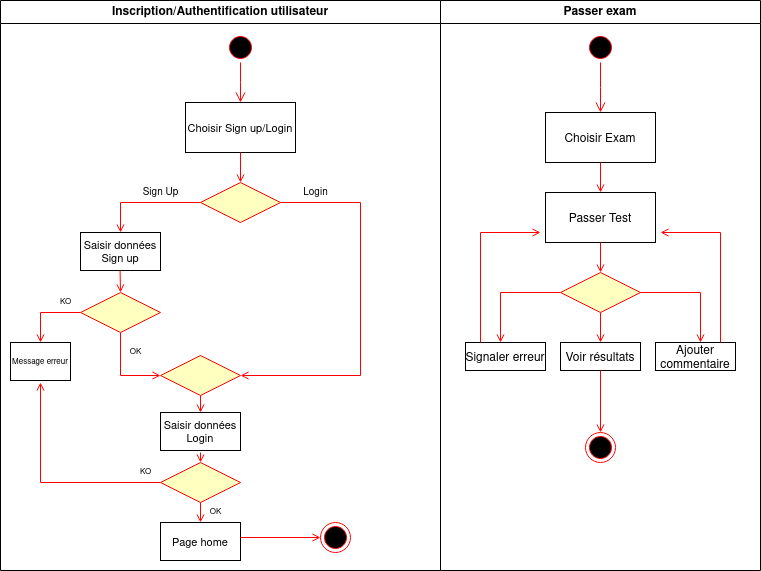

The diagram above was exported from draw.io. Its source (the exported page's mxGraphModel, read from the mxfile embedded in the PNG):
<mxGraphModel dx="1350" dy="767" grid="1" gridSize="10" guides="1" tooltips="1" connect="1" arrows="1" fold="1" page="1" pageScale="1" pageWidth="1169" pageHeight="826" background="#ffffff" math="0" shadow="0">
  <root>
    <mxCell id="0" />
    <mxCell id="1" parent="0" />
    <mxCell id="2" value="Inscription/Authentification utilisateur" style="swimlane;whiteSpace=wrap;startSize=23;" parent="1" vertex="1">
      <mxGeometry x="120" y="128" width="440" height="570" as="geometry" />
    </mxCell>
    <mxCell id="AYHzqLaz71mSjwBMAPul-42" value="" style="rhombus;fillColor=#ffffc0;strokeColor=#ff0000;" parent="2" vertex="1">
      <mxGeometry x="200" y="182" width="80" height="40" as="geometry" />
    </mxCell>
    <mxCell id="5" value="" style="ellipse;shape=startState;fillColor=#000000;strokeColor=#ff0000;" parent="2" vertex="1">
      <mxGeometry x="225" y="32" width="30" height="30" as="geometry" />
    </mxCell>
    <mxCell id="6" value="" style="edgeStyle=elbowEdgeStyle;elbow=horizontal;verticalAlign=bottom;endArrow=open;endSize=8;strokeColor=#FF0000;endFill=1;rounded=0" parent="2" source="5" target="7" edge="1">
      <mxGeometry x="225" y="32" as="geometry">
        <mxPoint x="240" y="102" as="targetPoint" />
      </mxGeometry>
    </mxCell>
    <mxCell id="7" value="Choisir Sign up/Login" style="fontSize=11;" parent="2" vertex="1">
      <mxGeometry x="185" y="102" width="110" height="50" as="geometry" />
    </mxCell>
    <mxCell id="9" value="" style="endArrow=open;strokeColor=#FF0000;endFill=1;rounded=0" parent="2" source="7" edge="1">
      <mxGeometry relative="1" as="geometry">
        <mxPoint x="240" y="182" as="targetPoint" />
      </mxGeometry>
    </mxCell>
    <mxCell id="10" value="Saisir données&#10;Sign up" style="fontSize=11;" parent="2" vertex="1">
      <mxGeometry x="80" y="232" width="80" height="38" as="geometry" />
    </mxCell>
    <mxCell id="AYHzqLaz71mSjwBMAPul-45" value="" style="edgeStyle=elbowEdgeStyle;elbow=horizontal;strokeColor=#FF0000;endArrow=open;endFill=1;rounded=0;exitX=0;exitY=0.5;exitDx=0;exitDy=0;" parent="2" source="AYHzqLaz71mSjwBMAPul-42" edge="1">
      <mxGeometry width="100" height="100" relative="1" as="geometry">
        <mxPoint x="135" y="182" as="sourcePoint" />
        <mxPoint x="120" y="232" as="targetPoint" />
        <Array as="points">
          <mxPoint x="120" y="202" />
        </Array>
      </mxGeometry>
    </mxCell>
    <mxCell id="AYHzqLaz71mSjwBMAPul-56" value="" style="edgeStyle=elbowEdgeStyle;elbow=horizontal;strokeColor=#FF0000;endArrow=open;endFill=1;rounded=0;exitX=1;exitY=0.5;exitDx=0;exitDy=0;entryX=1;entryY=0.5;entryDx=0;entryDy=0;" parent="2" source="AYHzqLaz71mSjwBMAPul-42" target="AYHzqLaz71mSjwBMAPul-65" edge="1">
      <mxGeometry width="100" height="100" relative="1" as="geometry">
        <mxPoint x="320" y="292" as="sourcePoint" />
        <mxPoint x="360" y="262" as="targetPoint" />
        <Array as="points">
          <mxPoint x="360" y="202" />
        </Array>
      </mxGeometry>
    </mxCell>
    <mxCell id="AYHzqLaz71mSjwBMAPul-57" value="" style="rhombus;fillColor=#ffffc0;strokeColor=#ff0000;" parent="2" vertex="1">
      <mxGeometry x="80" y="292" width="80" height="40" as="geometry" />
    </mxCell>
    <mxCell id="AYHzqLaz71mSjwBMAPul-58" value="" style="endArrow=open;strokeColor=#FF0000;endFill=1;rounded=0" parent="2" edge="1">
      <mxGeometry relative="1" as="geometry">
        <mxPoint x="119.58" y="270" as="sourcePoint" />
        <mxPoint x="120" y="292" as="targetPoint" />
      </mxGeometry>
    </mxCell>
    <mxCell id="AYHzqLaz71mSjwBMAPul-61" value="Message erreur" style="fontSize=8;" parent="2" vertex="1">
      <mxGeometry x="10" y="342" width="60" height="38" as="geometry" />
    </mxCell>
    <mxCell id="AYHzqLaz71mSjwBMAPul-63" value="" style="edgeStyle=elbowEdgeStyle;elbow=horizontal;strokeColor=#FF0000;endArrow=open;endFill=1;rounded=0;" parent="2" edge="1">
      <mxGeometry width="100" height="100" relative="1" as="geometry">
        <mxPoint x="80" y="312" as="sourcePoint" />
        <mxPoint x="40" y="342" as="targetPoint" />
        <Array as="points">
          <mxPoint x="40" y="312" />
        </Array>
      </mxGeometry>
    </mxCell>
    <mxCell id="AYHzqLaz71mSjwBMAPul-64" value="" style="edgeStyle=elbowEdgeStyle;elbow=horizontal;strokeColor=#FF0000;endArrow=open;endFill=1;rounded=0" parent="2" edge="1">
      <mxGeometry width="100" height="100" relative="1" as="geometry">
        <mxPoint x="120" y="332" as="sourcePoint" />
        <mxPoint x="160" y="375" as="targetPoint" />
        <Array as="points">
          <mxPoint x="120" y="357" />
        </Array>
      </mxGeometry>
    </mxCell>
    <mxCell id="AYHzqLaz71mSjwBMAPul-65" value="" style="rhombus;fillColor=#ffffc0;strokeColor=#ff0000;" parent="2" vertex="1">
      <mxGeometry x="160" y="355" width="80" height="40" as="geometry" />
    </mxCell>
    <mxCell id="AYHzqLaz71mSjwBMAPul-66" value="" style="rhombus;fillColor=#ffffc0;strokeColor=#ff0000;" parent="2" vertex="1">
      <mxGeometry x="160" y="462" width="80" height="40" as="geometry" />
    </mxCell>
    <mxCell id="AYHzqLaz71mSjwBMAPul-67" value="" style="endArrow=open;strokeColor=#FF0000;endFill=1;rounded=0;exitX=0.5;exitY=1;exitDx=0;exitDy=0;" parent="2" source="AYHzqLaz71mSjwBMAPul-65" edge="1">
      <mxGeometry relative="1" as="geometry">
        <mxPoint x="249.57999999999993" y="408" as="sourcePoint" />
        <mxPoint x="200" y="412" as="targetPoint" />
      </mxGeometry>
    </mxCell>
    <mxCell id="AYHzqLaz71mSjwBMAPul-69" value="" style="endArrow=open;strokeColor=#FF0000;endFill=1;rounded=0;entryX=0.5;entryY=0;entryDx=0;entryDy=0;" parent="2" target="AYHzqLaz71mSjwBMAPul-70" edge="1">
      <mxGeometry relative="1" as="geometry">
        <mxPoint x="200" y="502" as="sourcePoint" />
        <mxPoint x="200" y="512" as="targetPoint" />
      </mxGeometry>
    </mxCell>
    <mxCell id="AYHzqLaz71mSjwBMAPul-70" value="Page home" style="fontSize=11;" parent="2" vertex="1">
      <mxGeometry x="160" y="522" width="80" height="38" as="geometry" />
    </mxCell>
    <mxCell id="AYHzqLaz71mSjwBMAPul-71" value="OK" style="text;html=1;align=center;verticalAlign=middle;resizable=0;points=[];autosize=1;fontSize=8;" parent="2" vertex="1">
      <mxGeometry x="120" y="342" width="30" height="20" as="geometry" />
    </mxCell>
    <mxCell id="AYHzqLaz71mSjwBMAPul-72" value="OK" style="text;html=1;align=center;verticalAlign=middle;resizable=0;points=[];autosize=1;fontSize=8;" parent="2" vertex="1">
      <mxGeometry x="200" y="502" width="30" height="20" as="geometry" />
    </mxCell>
    <mxCell id="AYHzqLaz71mSjwBMAPul-73" value="KO" style="text;html=1;align=center;verticalAlign=middle;resizable=0;points=[];autosize=1;fontSize=8;" parent="2" vertex="1">
      <mxGeometry x="50" y="292" width="30" height="20" as="geometry" />
    </mxCell>
    <mxCell id="AYHzqLaz71mSjwBMAPul-74" value="KO" style="text;html=1;align=center;verticalAlign=middle;resizable=0;points=[];autosize=1;fontSize=8;" parent="2" vertex="1">
      <mxGeometry x="130" y="462" width="30" height="20" as="geometry" />
    </mxCell>
    <mxCell id="AYHzqLaz71mSjwBMAPul-98" value="&lt;font style=&quot;font-size: 10px&quot;&gt;Sign Up&lt;/font&gt;" style="text;html=1;align=center;verticalAlign=middle;resizable=0;points=[];autosize=1;fontSize=8;strokeWidth=1;" parent="2" vertex="1">
      <mxGeometry x="135" y="182" width="50" height="20" as="geometry" />
    </mxCell>
    <mxCell id="AYHzqLaz71mSjwBMAPul-99" value="&lt;font style=&quot;font-size: 10px&quot;&gt;Login&lt;/font&gt;" style="text;html=1;align=center;verticalAlign=middle;resizable=0;points=[];autosize=1;fontSize=8;strokeWidth=1;" parent="2" vertex="1">
      <mxGeometry x="295" y="182" width="40" height="20" as="geometry" />
    </mxCell>
    <mxCell id="AYHzqLaz71mSjwBMAPul-100" value="Saisir données&#10;Login" style="fontSize=11;" parent="2" vertex="1">
      <mxGeometry x="160" y="412" width="80" height="38" as="geometry" />
    </mxCell>
    <mxCell id="AYHzqLaz71mSjwBMAPul-101" value="" style="endArrow=open;strokeColor=#FF0000;endFill=1;rounded=0;entryX=0.5;entryY=0;entryDx=0;entryDy=0;" parent="2" target="AYHzqLaz71mSjwBMAPul-66" edge="1">
      <mxGeometry relative="1" as="geometry">
        <mxPoint x="200" y="452" as="sourcePoint" />
        <mxPoint x="330" y="550" as="targetPoint" />
      </mxGeometry>
    </mxCell>
    <mxCell id="AYHzqLaz71mSjwBMAPul-107" value="" style="ellipse;shape=endState;fillColor=#000000;strokeColor=#ff0000" parent="2" vertex="1">
      <mxGeometry x="320" y="522" width="30" height="30" as="geometry" />
    </mxCell>
    <mxCell id="3" value="Passer exam" style="swimlane;whiteSpace=wrap" parent="1" vertex="1">
      <mxGeometry x="560" y="128" width="320" height="570" as="geometry" />
    </mxCell>
    <mxCell id="13" value="" style="ellipse;shape=startState;fillColor=#000000;strokeColor=#ff0000;" parent="3" vertex="1">
      <mxGeometry x="145" y="32" width="30" height="30" as="geometry" />
    </mxCell>
    <mxCell id="14" value="" style="edgeStyle=elbowEdgeStyle;elbow=horizontal;verticalAlign=bottom;endArrow=open;endSize=8;strokeColor=#FF0000;endFill=1;rounded=0" parent="3" target="15" edge="1">
      <mxGeometry x="125" y="22" as="geometry">
        <mxPoint x="140" y="92" as="targetPoint" />
        <mxPoint x="160" y="62" as="sourcePoint" />
      </mxGeometry>
    </mxCell>
    <mxCell id="15" value="Choisir Exam" style="" parent="3" vertex="1">
      <mxGeometry x="105" y="112" width="110" height="50" as="geometry" />
    </mxCell>
    <mxCell id="16" value="Passer Test" style="" parent="3" vertex="1">
      <mxGeometry x="105" y="192" width="110" height="50" as="geometry" />
    </mxCell>
    <mxCell id="17" value="" style="endArrow=open;strokeColor=#FF0000;endFill=1;rounded=0" parent="3" source="15" edge="1">
      <mxGeometry relative="1" as="geometry">
        <mxPoint x="160" y="192" as="targetPoint" />
      </mxGeometry>
    </mxCell>
    <mxCell id="18" value="Voir résultats" style="" parent="3" vertex="1">
      <mxGeometry x="120" y="342" width="80" height="28" as="geometry" />
    </mxCell>
    <mxCell id="19" value="" style="endArrow=open;strokeColor=#FF0000;endFill=1;rounded=0" parent="3" source="16" edge="1">
      <mxGeometry relative="1" as="geometry">
        <mxPoint x="160" y="272" as="targetPoint" />
      </mxGeometry>
    </mxCell>
    <mxCell id="AYHzqLaz71mSjwBMAPul-105" value="" style="ellipse;shape=endState;fillColor=#000000;strokeColor=#ff0000" parent="3" vertex="1">
      <mxGeometry x="145" y="432" width="30" height="30" as="geometry" />
    </mxCell>
    <mxCell id="AYHzqLaz71mSjwBMAPul-108" value="" style="rhombus;fillColor=#ffffc0;strokeColor=#ff0000;" parent="3" vertex="1">
      <mxGeometry x="120" y="272" width="80" height="40" as="geometry" />
    </mxCell>
    <mxCell id="AYHzqLaz71mSjwBMAPul-114" value="Signaler erreur" style="" parent="3" vertex="1">
      <mxGeometry x="25" y="342" width="80" height="28" as="geometry" />
    </mxCell>
    <mxCell id="AYHzqLaz71mSjwBMAPul-115" value="Ajouter&#10;commentaire" style="" parent="3" vertex="1">
      <mxGeometry x="215" y="342" width="80" height="28" as="geometry" />
    </mxCell>
    <mxCell id="AYHzqLaz71mSjwBMAPul-116" value="" style="edgeStyle=elbowEdgeStyle;elbow=horizontal;strokeColor=#FF0000;endArrow=open;endFill=1;rounded=0;exitX=0;exitY=0.5;exitDx=0;exitDy=0;" parent="3" source="AYHzqLaz71mSjwBMAPul-108" edge="1">
      <mxGeometry width="100" height="100" relative="1" as="geometry">
        <mxPoint x="80" y="292" as="sourcePoint" />
        <mxPoint x="60" y="342" as="targetPoint" />
        <Array as="points">
          <mxPoint x="60" y="292" />
        </Array>
      </mxGeometry>
    </mxCell>
    <mxCell id="AYHzqLaz71mSjwBMAPul-117" value="" style="edgeStyle=elbowEdgeStyle;elbow=horizontal;strokeColor=#FF0000;endArrow=open;endFill=1;rounded=0;exitX=1;exitY=0.5;exitDx=0;exitDy=0;" parent="3" source="AYHzqLaz71mSjwBMAPul-108" edge="1">
      <mxGeometry width="100" height="100" relative="1" as="geometry">
        <mxPoint x="290" y="302" as="sourcePoint" />
        <mxPoint x="260" y="342" as="targetPoint" />
        <Array as="points">
          <mxPoint x="260" y="292" />
        </Array>
      </mxGeometry>
    </mxCell>
    <mxCell id="zS3W4ymyRkX3cs5LKs5i-19" value="" style="edgeStyle=elbowEdgeStyle;elbow=horizontal;strokeColor=#FF0000;endArrow=open;endFill=1;rounded=0;" edge="1" parent="3">
      <mxGeometry width="100" height="100" relative="1" as="geometry">
        <mxPoint x="40" y="342" as="sourcePoint" />
        <mxPoint x="100" y="232" as="targetPoint" />
        <Array as="points">
          <mxPoint x="40" y="302" />
          <mxPoint x="25" y="252" />
        </Array>
      </mxGeometry>
    </mxCell>
    <mxCell id="AYHzqLaz71mSjwBMAPul-68" value="" style="edgeStyle=elbowEdgeStyle;elbow=horizontal;strokeColor=#FF0000;endArrow=open;endFill=1;rounded=0;exitX=0;exitY=0.5;exitDx=0;exitDy=0;" parent="1" source="AYHzqLaz71mSjwBMAPul-66" edge="1">
      <mxGeometry width="100" height="100" relative="1" as="geometry">
        <mxPoint x="220" y="550" as="sourcePoint" />
        <mxPoint x="160" y="510" as="targetPoint" />
        <Array as="points">
          <mxPoint x="160" y="570" />
        </Array>
      </mxGeometry>
    </mxCell>
    <mxCell id="AYHzqLaz71mSjwBMAPul-106" value="" style="endArrow=open;strokeColor=#FF0000;endFill=1;rounded=0;exitX=1;exitY=0.5;exitDx=0;exitDy=0;" parent="1" edge="1">
      <mxGeometry relative="1" as="geometry">
        <mxPoint x="360" y="665" as="sourcePoint" />
        <mxPoint x="440" y="665" as="targetPoint" />
      </mxGeometry>
    </mxCell>
    <mxCell id="AYHzqLaz71mSjwBMAPul-112" value="" style="endArrow=open;strokeColor=#FF0000;endFill=1;rounded=0;exitX=0.5;exitY=1;exitDx=0;exitDy=0;" parent="1" source="AYHzqLaz71mSjwBMAPul-108" edge="1">
      <mxGeometry relative="1" as="geometry">
        <mxPoint x="735" y="560" as="sourcePoint" />
        <mxPoint x="720" y="470" as="targetPoint" />
      </mxGeometry>
    </mxCell>
    <mxCell id="AYHzqLaz71mSjwBMAPul-120" value="" style="endArrow=open;strokeColor=#FF0000;endFill=1;rounded=0;exitX=0.5;exitY=1;exitDx=0;exitDy=0;" parent="1" source="18" edge="1">
      <mxGeometry relative="1" as="geometry">
        <mxPoint x="700" y="540" as="sourcePoint" />
        <mxPoint x="720" y="560" as="targetPoint" />
      </mxGeometry>
    </mxCell>
    <mxCell id="zS3W4ymyRkX3cs5LKs5i-20" value="" style="edgeStyle=elbowEdgeStyle;elbow=horizontal;strokeColor=#FF0000;endArrow=open;endFill=1;rounded=0;" edge="1" parent="1">
      <mxGeometry width="100" height="100" relative="1" as="geometry">
        <mxPoint x="840" y="470" as="sourcePoint" />
        <mxPoint x="780" y="360" as="targetPoint" />
        <Array as="points">
          <mxPoint x="840" y="370" />
          <mxPoint x="815" y="290" />
        </Array>
      </mxGeometry>
    </mxCell>
  </root>
</mxGraphModel>